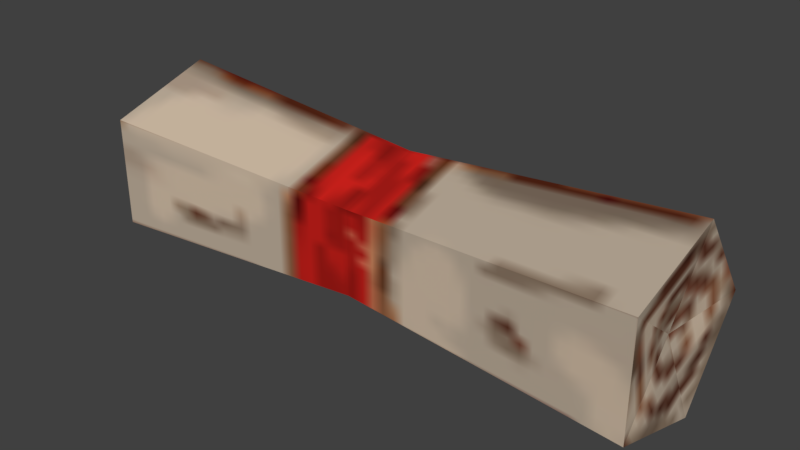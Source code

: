 # Source: scroll.blend  (saved by Blender 5.2.45; exported with 4.5.12 LTS)
import bpy
from mathutils import Matrix  # noqa: F401  (used for matrix-valued properties, if any)

bpy.ops.wm.read_factory_settings(use_empty=True)
scene = bpy.context.scene
scene.name = 'Scene'

# ---- collections
col_collection_1 = bpy.data.collections.new('Collection 1'); scene.collection.children.link(col_collection_1)

# ---- images (referenced by path relative to the original .blend; pixels are not part of the script)
import os
ASSET_DIR = os.environ.get("B2B_ASSET_DIR", "")  # directory of the original .blend (textures are referenced by path, not embedded)
HERE = os.path.dirname(os.path.abspath(__file__))  # packed textures are extracted next to this script under _unpacked/

def load_image(name, relpath, width, height, colorspace="sRGB"):
    """Load a texture the original file referenced (path relative to the .blend, or extracted next to this script)."""
    p = next((c for c in (os.path.join(HERE, relpath), os.path.join(ASSET_DIR, relpath)) if relpath and os.path.exists(c)), "")
    if p:
        img = bpy.data.images.load(p, check_existing=True)
        img.name = name
    else:  # same state as the original file: an image datablock whose file is absent (Cycles renders it pink)
        img = bpy.data.images.new(name, width, height)
        img.source = "FILE"
        img.filepath = "//" + (relpath or name)
    img.colorspace_settings.name = colorspace
    return img
img_scroll_red_png = load_image('scroll_red.png', '_unpacked/scroll_red.db781160.png', 64, 64, 'sRGB')

# ---- materials (node trees are filled in below, after node groups)
mat_scrollparchment = bpy.data.materials.new('ScrollParchment')
mat_scrollparchment.alpha_threshold = 0.0
mat_scrollparchment.use_backface_culling_lightprobe_volume = False
mat_scrollparchment.diffuse_color = (1.0, 1.0, 1.0, 1.0)
mat_scrollparchment.roughness = 0.5

# ---- material node trees
mat_scrollparchment.use_nodes = True; mat_scrollparchment.node_tree.nodes.clear()
_N = mat_scrollparchment.node_tree.nodes; _L = mat_scrollparchment.node_tree.links
n0 = _N.new('ShaderNodeOutputMaterial'); n0.name = 'Material Output'; n0.location = (300, 300)
n1 = _N.new('ShaderNodeBsdfDiffuse'); n1.name = 'Diffuse BSDF'; n1.location = (10, 300)
n2 = _N.new('ShaderNodeTexImage'); n2.name = 'ScrollTexture'; n2.location = (-262, 361)
n2.width = 140
n2.image = img_scroll_red_png
_L.new(n1.outputs[0], n0.inputs[0])
_L.new(n2.outputs[0], n1.inputs[0])
n0.is_active_output = True

# ---- world
world_world = bpy.data.worlds.new('World'); scene.world = world_world
world_world.use_nodes = True; world_world.node_tree.nodes.clear()
_N = world_world.node_tree.nodes; _L = world_world.node_tree.links
n0 = _N.new('ShaderNodeOutputWorld'); n0.name = 'World Output'; n0.location = (280, 0)
n1 = _N.new('ShaderNodeBackground'); n1.name = 'Background'; n1.location = (0, 0)
n1.inputs[0].default_value = (0.05088, 0.05088, 0.05088, 1.0)
n2 = _N.new('NodeFrame'); n2.name = 'Frame'; n2.location = (0, 0)
n2.label = 'Versioning: Use Nodes was removed'
n2.width = 160
n0.parent = n2
n1.parent = n2
_L.new(n1.outputs[0], n0.inputs[0])
n0.is_active_output = True
world_world.color = (0.05088, 0.05088, 0.05088)
world_world.use_sun_shadow = False
world_world.sun_shadow_jitter_overblur = 0.0
world_world.cycles.sampling_method = 'MANUAL'

# ---- meshes
me_cylinder = bpy.data.meshes.new('Cylinder')
me_cylinder.from_pydata([(-0.1401, 3.725e-10, 0.048), (0.144, -7.451e-10, 0.048), (-1.713e-17, 0.04016, 0.048), (-4.996e-09, 0.01241, 0.01207), (-3.088e-09, -0.03249, 0.02579), (3.088e-09, -0.03249, 0.07021), (4.996e-09, 0.01241, 0.08393), (0.1496, 0.01545, 0.000447), (0.1496, 0.05, 0.048), (0.1496, -0.04045, 0.01861), (0.1496, -0.04045, 0.07739), (0.1496, 0.01545, 0.09555), (-0.1496, 0.05, 0.048), (-0.1496, 0.01545, 0.000447), (-0.1496, -0.04045, 0.01861), (-0.1496, -0.04045, 0.07739), (-0.1496, 0.01545, 0.09555)], [], [(2, 8, 7, 3), (3, 7, 9, 4), (4, 9, 10, 5), (5, 10, 11, 6), (6, 11, 8, 2), (16, 6, 2, 12), (15, 5, 6, 16), (14, 4, 5, 15), (13, 3, 4, 14), (12, 2, 3, 13), (1, 7, 8), (1, 9, 7), (1, 10, 9), (1, 11, 10), (1, 8, 11), (0, 12, 13), (0, 13, 14), (0, 14, 15), (0, 15, 16), (0, 16, 12)])
me_cylinder.polygons.foreach_set('use_smooth', [True] * 20)
_k = set([(0, 12), (0, 13), (0, 14), (0, 15), (0, 16), (1, 7), (1, 8), (1, 9), (1, 10), (1, 11), (2, 3), (2, 6), (2, 8), (2, 12), (3, 4), (3, 7), (3, 13), (4, 5), (4, 9), (4, 14), (5, 6), (5, 10), (5, 15), (6, 11), (6, 16), (7, 8), (7, 9), (8, 11), (9, 10), (10, 11), (12, 13), (12, 16), (13, 14), (14, 15), (15, 16)])
me_cylinder.attributes.new('sharp_edge', 'BOOLEAN', 'EDGE').data.foreach_set('value', [ (min(e.vertices), max(e.vertices)) in _k for e in me_cylinder.edges])
_uv = me_cylinder.uv_layers.new(name='UVMap')
_uv.uv.foreach_set('vector', [0.8099, 0.3756, 0.8099, 0.007383, 0.9908, 0.007383, 0.9838, 0.3756, 0.1891, 0.3756, 0.1917, 0.7438, 0.01085, 0.7438, 0.009233, 0.3756, 0.5867, 0.3756, 0.5921, 0.7438, 0.4112, 0.7438, 0.4165, 0.3756, 0.2102, 0.3756, 0.2118, 0.007383, 0.3927, 0.007383, 0.3901, 0.3756, 0.6175, 0.3756, 0.6105, 0.007383, 0.7914, 0.007383, 0.7914, 0.3756, 0.6105, 0.7438, 0.6175, 0.3756, 0.7914, 0.3756, 0.7914, 0.7438, 0.2118, 0.7438, 0.2102, 0.3756, 0.3901, 0.3756, 0.3927, 0.7438, 0.5921, 0.007383, 0.5867, 0.3756, 0.4165, 0.3756, 0.4112, 0.007383, 0.1917, 0.007383, 0.1891, 0.3756, 0.009233, 0.3756, 0.01085, 0.007383, 0.8099, 0.7438, 0.8099, 0.3756, 0.9838, 0.3756, 0.9908, 0.7438, 0.4809, 0.8756, 0.3061, 0.8756, 0.4124, 0.7586, 0.4664, 0.8596, 0.4124, 0.9926, 0.3061, 0.8756, 0.443, 0.8657, 0.5844, 0.9479, 0.4124, 0.9926, 0.443, 0.8854, 0.5844, 0.8033, 0.5844, 0.9479, 0.4664, 0.8915, 0.4124, 0.7586, 0.5844, 0.8033, 0.1711, 0.8709, 0.2876, 0.8033, 0.2876, 0.9479, 0.1711, 0.8802, 0.2876, 0.9479, 0.1156, 0.9926, 0.1601, 0.8831, 0.1156, 0.9926, 0.009233, 0.8756, 0.1532, 0.8756, 0.009233, 0.8756, 0.1156, 0.7586, 0.1601, 0.8681, 0.1156, 0.7586, 0.2876, 0.8033])
me_cylinder.materials.append(mat_scrollparchment)
me_cylinder.use_remesh_preserve_volume = False
me_cylinder.use_remesh_preserve_attributes = False
me_cylinder.use_mirror_vertex_groups = False
me_cylinder.update()
me_cylinder.normals_split_custom_set([tuple(v) for v in zip(*[iter([-0.05762, 0.8001, -0.5971, -0.05762, 0.8001, -0.5971, -0.05762, 0.8001, -0.5971, -0.05762, 0.8001, -0.5971, -0.06473, -0.301, -0.9514, -0.06473, -0.301, -0.9514, -0.06473, -0.301, -0.9514, -0.06473, -0.301, -0.9514, -0.05311, -0.9986, 1.205e-07, -0.05311, -0.9986, 1.205e-07, -0.05311, -0.9986, 1.205e-07, -0.05311, -0.9986, 1.205e-07, -0.06473, -0.301, 0.9514, -0.06473, -0.301, 0.9514, -0.06473, -0.301, 0.9514, -0.06473, -0.301, 0.9514, -0.05762, 0.8001, 0.5971, -0.05762, 0.8001, 0.5971, -0.05762, 0.8001, 0.5971, -0.05762, 0.8001, 0.5971, 0.05762, 0.8001, 0.5971, 0.05762, 0.8001, 0.5971, 0.05762, 0.8001, 0.5971, 0.05762, 0.8001, 0.5971, 0.06473, -0.301, 0.9514, 0.06473, -0.301, 0.9514, 0.06473, -0.301, 0.9514, 0.06473, -0.301, 0.9514, 0.05311, -0.9986, 1.205e-07, 0.05311, -0.9986, 1.205e-07, 0.05311, -0.9986, 1.205e-07, 0.05311, -0.9986, 1.205e-07, 0.06473, -0.301, -0.9514, 0.06473, -0.301, -0.9514, 0.06473, -0.301, -0.9514, 0.06473, -0.301, -0.9514, 0.05762, 0.8001, -0.5971, 0.05762, 0.8001, -0.5971, 0.05762, 0.8001, -0.5971, 0.05762, 0.8001, -0.5971, 0.9907, -0.1103, 0.08013, 0.9907, -0.1103, 0.08013, 0.9907, -0.1103, 0.08013, 0.9907, 0.04213, 0.1297, 0.9907, 0.04213, 0.1297, 0.9907, 0.04213, 0.1297, 0.9907, 0.1363, -6.063e-09, 0.9907, 0.1363, -6.063e-09, 0.9907, 0.1363, -6.063e-09, 0.9907, 0.04213, -0.1297, 0.9907, 0.04213, -0.1297, 0.9907, 0.04213, -0.1297, 0.9907, -0.1103, -0.08013, 0.9907, -0.1103, -0.08013, 0.9907, -0.1103, -0.08013, -0.9733, -0.1858, 0.135, -0.9733, -0.1858, 0.135, -0.9733, -0.1858, 0.135, -0.9733, 0.07099, 0.2185, -0.9733, 0.07099, 0.2185, -0.9733, 0.07099, 0.2185, -0.9733, 0.2297, -1.191e-08, -0.9733, 0.2297, -1.191e-08, -0.9733, 0.2297, -1.191e-08, -0.9733, 0.07099, -0.2185, -0.9733, 0.07099, -0.2185, -0.9733, 0.07099, -0.2185, -0.9733, -0.1858, -0.135, -0.9733, -0.1858, -0.135, -0.9733, -0.1858, -0.135])] * 3)])

# ---- objects
ob_scroll = bpy.data.objects.new('Scroll', me_cylinder)

# ---- transforms, parenting, visibility, modifiers, constraints
ob_scroll.location = (0.0, 0.0, -0.000447)
ob_scroll.rotation_euler = (-1.629e-07, 0.0, 0.0)
ob_scroll.color = (0.8, 0.8, 0.8, 1.0)
ob_scroll.lineart.crease_threshold = 0.0

# ---- collection membership
col_collection_1.objects.link(ob_scroll)

# ---- scene / render settings (as saved in the file)
scene.frame_start = 1; scene.frame_end = 250; scene.frame_set(1)
scene.render.engine = 'CYCLES'
scene.render.resolution_percentage = 50
scene.render.dither_intensity = 0.0
scene.render.bake_type = 'DISPLACEMENT'
scene.render.bake_bias = 0.0
scene.render.bake_samples = 0
scene.cycles.use_denoising = False
scene.cycles.samples = 128
scene.cycles.sampling_pattern = 'TABULATED_SOBOL'
scene.cycles.use_adaptive_sampling = False
scene.cycles.use_light_tree = False
scene.cycles.blur_glossy = 0.0
scene.cycles.sample_clamp_indirect = 0.0
scene.eevee.fast_gi_thickness_near = 0.1
scene.eevee.fast_gi_thickness_far = 0.0
scene.view_settings.view_transform = 'Standard'
bpy.context.view_layer.update()

# ---- added for rendering (the .blend has no active camera and no usable light): camera, sun
cam_auto = bpy.data.cameras.new('AutoCamera')
cam_auto.lens = 50.0
cam_auto.sensor_width = 36.0
cam_auto.clip_end = 1000.0
ob_auto_camera = bpy.data.objects.new('AutoCamera', cam_auto)
scene.collection.objects.link(ob_auto_camera)
ob_auto_camera.location = (0.302313, -0.358001, 0.289403)
ob_auto_camera.rotation_euler = (1.09748, -7.21219e-08, 0.694738)
scene.camera = ob_auto_camera
light_auto_sun = bpy.data.lights.new('AutoSun', 'SUN')
light_auto_sun.energy = 3.0
light_auto_sun.angle = 0.0523599
ob_auto_sun = bpy.data.objects.new('AutoSun', light_auto_sun)
scene.collection.objects.link(ob_auto_sun)
ob_auto_sun.rotation_euler = (0.872665, 0.174533, 0.523599)
bpy.context.view_layer.update()
